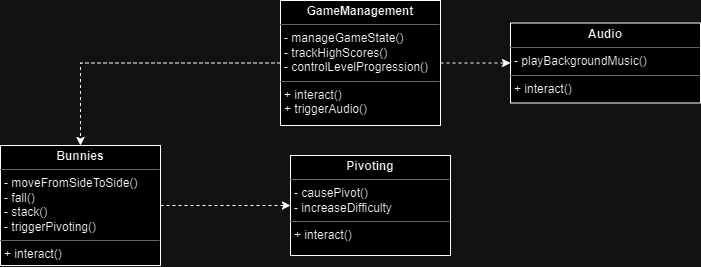

The diagram above was exported from draw.io. Its source (the exported page's mxGraphModel, read from the mxfile embedded in the PNG):
<mxGraphModel dx="1161" dy="638" grid="1" gridSize="10" guides="1" tooltips="1" connect="1" arrows="1" fold="1" page="1" pageScale="1" pageWidth="850" pageHeight="1100" background="none" math="0" shadow="0">
  <root>
    <mxCell id="0" />
    <mxCell id="1" parent="0" />
    <mxCell id="QErmUHZYYJJG-LBATR22-3" style="edgeStyle=orthogonalEdgeStyle;rounded=0;orthogonalLoop=1;jettySize=auto;html=1;entryX=0.5;entryY=0;entryDx=0;entryDy=0;dashed=1;exitX=0;exitY=0.5;exitDx=0;exitDy=0;" edge="1" parent="1" source="QErmUHZYYJJG-LBATR22-11" target="QErmUHZYYJJG-LBATR22-2">
      <mxGeometry relative="1" as="geometry">
        <mxPoint x="320" y="175" as="sourcePoint" />
      </mxGeometry>
    </mxCell>
    <mxCell id="QErmUHZYYJJG-LBATR22-12" style="edgeStyle=orthogonalEdgeStyle;rounded=0;orthogonalLoop=1;jettySize=auto;html=1;entryX=0;entryY=0.5;entryDx=0;entryDy=0;dashed=1;exitX=1;exitY=0.5;exitDx=0;exitDy=0;" edge="1" parent="1" source="QErmUHZYYJJG-LBATR22-11" target="QErmUHZYYJJG-LBATR22-4">
      <mxGeometry relative="1" as="geometry">
        <mxPoint x="510" y="175" as="sourcePoint" />
      </mxGeometry>
    </mxCell>
    <mxCell id="QErmUHZYYJJG-LBATR22-10" style="edgeStyle=orthogonalEdgeStyle;rounded=0;orthogonalLoop=1;jettySize=auto;html=1;entryX=0;entryY=0.5;entryDx=0;entryDy=0;dashed=1;" edge="1" parent="1" source="QErmUHZYYJJG-LBATR22-2" target="QErmUHZYYJJG-LBATR22-9">
      <mxGeometry relative="1" as="geometry" />
    </mxCell>
    <mxCell id="QErmUHZYYJJG-LBATR22-2" value="&lt;p style=&quot;margin:0px;margin-top:4px;text-align:center;&quot;&gt;&lt;b&gt;Bunnies&lt;/b&gt;&lt;/p&gt;&lt;hr size=&quot;1&quot;&gt;&lt;p style=&quot;margin:0px;margin-left:4px;&quot;&gt;&lt;span style=&quot;background-color: initial;&quot;&gt;- moveFromSideToSide()&lt;/span&gt;&lt;/p&gt;&lt;p style=&quot;margin:0px;margin-left:4px;&quot;&gt;&lt;span style=&quot;background-color: initial;&quot;&gt;- fall()&lt;/span&gt;&lt;/p&gt;&lt;p style=&quot;margin:0px;margin-left:4px;&quot;&gt;&lt;span style=&quot;background-color: initial;&quot;&gt;- stack()&lt;/span&gt;&lt;/p&gt;&lt;p style=&quot;margin:0px;margin-left:4px;&quot;&gt;- triggerPivoting()&lt;/p&gt;&lt;hr size=&quot;1&quot;&gt;&lt;p style=&quot;margin:0px;margin-left:4px;&quot;&gt;+ interact()&lt;/p&gt;&lt;p style=&quot;margin:0px;margin-left:4px;&quot;&gt;&lt;br&gt;&lt;/p&gt;" style="verticalAlign=top;align=left;overflow=fill;fontSize=12;fontFamily=Helvetica;html=1;rounded=0;shadow=0;comic=0;labelBackgroundColor=none;strokeWidth=1" vertex="1" parent="1">
      <mxGeometry x="50" y="265" width="160" height="120" as="geometry" />
    </mxCell>
    <mxCell id="QErmUHZYYJJG-LBATR22-4" value="&lt;p style=&quot;margin:0px;margin-top:4px;text-align:center;&quot;&gt;&lt;b&gt;Audio&lt;/b&gt;&lt;/p&gt;&lt;hr size=&quot;1&quot;&gt;&lt;p style=&quot;margin:0px;margin-left:4px;&quot;&gt;&lt;span style=&quot;background-color: initial;&quot;&gt;- playBackgroundMusic()&lt;/span&gt;&lt;/p&gt;&lt;hr size=&quot;1&quot;&gt;&lt;p style=&quot;margin:0px;margin-left:4px;&quot;&gt;+ interact()&lt;/p&gt;&lt;p style=&quot;margin:0px;margin-left:4px;&quot;&gt;&lt;br&gt;&lt;/p&gt;" style="verticalAlign=top;align=left;overflow=fill;fontSize=12;fontFamily=Helvetica;html=1;rounded=0;shadow=0;comic=0;labelBackgroundColor=none;strokeWidth=1" vertex="1" parent="1">
      <mxGeometry x="560" y="142.5" width="190" height="80" as="geometry" />
    </mxCell>
    <mxCell id="QErmUHZYYJJG-LBATR22-9" value="&lt;p style=&quot;margin:0px;margin-top:4px;text-align:center;&quot;&gt;&lt;b&gt;Pivoting&lt;/b&gt;&lt;/p&gt;&lt;hr size=&quot;1&quot;&gt;&lt;p style=&quot;margin:0px;margin-left:4px;&quot;&gt;&lt;span style=&quot;background-color: initial;&quot;&gt;- causePivot()&lt;/span&gt;&lt;/p&gt;&lt;p style=&quot;margin:0px;margin-left:4px;&quot;&gt;&lt;span style=&quot;background-color: initial;&quot;&gt;- increaseDifficulty&lt;/span&gt;&lt;/p&gt;&lt;hr size=&quot;1&quot;&gt;&lt;p style=&quot;margin:0px;margin-left:4px;&quot;&gt;+ interact()&lt;/p&gt;&lt;p style=&quot;margin:0px;margin-left:4px;&quot;&gt;&lt;br&gt;&lt;/p&gt;" style="verticalAlign=top;align=left;overflow=fill;fontSize=12;fontFamily=Helvetica;html=1;rounded=0;shadow=0;comic=0;labelBackgroundColor=none;strokeWidth=1" vertex="1" parent="1">
      <mxGeometry x="340" y="275" width="160" height="100" as="geometry" />
    </mxCell>
    <mxCell id="QErmUHZYYJJG-LBATR22-11" value="&lt;p style=&quot;margin:0px;margin-top:4px;text-align:center;&quot;&gt;&lt;b&gt;GameManagement&lt;/b&gt;&lt;/p&gt;&lt;hr size=&quot;1&quot;&gt;&lt;p style=&quot;margin:0px;margin-left:4px;&quot;&gt;&lt;span style=&quot;background-color: initial;&quot;&gt;- manageGameState()&lt;/span&gt;&lt;/p&gt;&lt;p style=&quot;margin:0px;margin-left:4px;&quot;&gt;&lt;span style=&quot;background-color: initial;&quot;&gt;- trackHighScores()&lt;/span&gt;&lt;/p&gt;&lt;p style=&quot;margin:0px;margin-left:4px;&quot;&gt;&lt;span style=&quot;background-color: initial;&quot;&gt;- controlLevelProgression()&lt;/span&gt;&lt;/p&gt;&lt;hr size=&quot;1&quot;&gt;&lt;p style=&quot;margin:0px;margin-left:4px;&quot;&gt;+ interact()&lt;/p&gt;&lt;p style=&quot;margin:0px;margin-left:4px;&quot;&gt;+ triggerAudio()&lt;/p&gt;&lt;p style=&quot;margin:0px;margin-left:4px;&quot;&gt;&lt;br&gt;&lt;/p&gt;&lt;p style=&quot;margin:0px;margin-left:4px;&quot;&gt;&lt;br&gt;&lt;/p&gt;" style="verticalAlign=top;align=left;overflow=fill;fontSize=12;fontFamily=Helvetica;html=1;rounded=0;shadow=0;comic=0;labelBackgroundColor=none;strokeWidth=1" vertex="1" parent="1">
      <mxGeometry x="330" y="120" width="160" height="125" as="geometry" />
    </mxCell>
  </root>
</mxGraphModel>